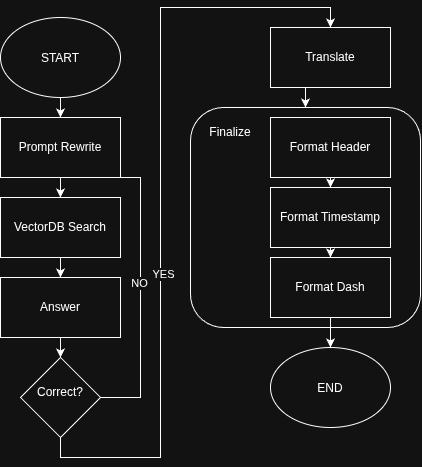

The diagram above was exported from draw.io. Its source (the exported page's mxGraphModel, read from the mxfile embedded in the PNG):
<mxGraphModel dx="860" dy="1569" grid="1" gridSize="10" guides="1" tooltips="1" connect="1" arrows="1" fold="1" page="1" pageScale="1" pageWidth="850" pageHeight="1100" math="0" shadow="0">
  <root>
    <mxCell id="0" />
    <mxCell id="1" parent="0" />
    <mxCell id="vzJQhIn6dmN9xgVPn9Sf-6" edge="1" parent="1" source="vzJQhIn6dmN9xgVPn9Sf-1" style="edgeStyle=orthogonalEdgeStyle;rounded=0;orthogonalLoop=1;jettySize=auto;html=1;exitX=0.5;exitY=1;exitDx=0;exitDy=0;entryX=0.5;entryY=0;entryDx=0;entryDy=0;" target="vzJQhIn6dmN9xgVPn9Sf-2">
      <mxGeometry relative="1" as="geometry" />
    </mxCell>
    <mxCell id="vzJQhIn6dmN9xgVPn9Sf-1" parent="1" style="rounded=0;whiteSpace=wrap;html=1;" value="Prompt Rewrite" vertex="1">
      <mxGeometry height="60" width="120" x="200" y="40" as="geometry" />
    </mxCell>
    <mxCell id="vzJQhIn6dmN9xgVPn9Sf-7" edge="1" parent="1" source="vzJQhIn6dmN9xgVPn9Sf-2" style="edgeStyle=orthogonalEdgeStyle;rounded=0;orthogonalLoop=1;jettySize=auto;html=1;exitX=0.5;exitY=1;exitDx=0;exitDy=0;entryX=0.5;entryY=0;entryDx=0;entryDy=0;" target="vzJQhIn6dmN9xgVPn9Sf-3">
      <mxGeometry relative="1" as="geometry" />
    </mxCell>
    <mxCell id="vzJQhIn6dmN9xgVPn9Sf-2" parent="1" style="rounded=0;whiteSpace=wrap;html=1;" value="VectorDB Search" vertex="1">
      <mxGeometry height="60" width="120" x="200" y="120" as="geometry" />
    </mxCell>
    <mxCell id="vzJQhIn6dmN9xgVPn9Sf-9" edge="1" parent="1" source="vzJQhIn6dmN9xgVPn9Sf-3" style="edgeStyle=orthogonalEdgeStyle;rounded=0;orthogonalLoop=1;jettySize=auto;html=1;exitX=0.5;exitY=1;exitDx=0;exitDy=0;entryX=0.5;entryY=0;entryDx=0;entryDy=0;" target="vzJQhIn6dmN9xgVPn9Sf-8">
      <mxGeometry relative="1" as="geometry" />
    </mxCell>
    <mxCell id="vzJQhIn6dmN9xgVPn9Sf-3" parent="1" style="rounded=0;whiteSpace=wrap;html=1;" value="Answer" vertex="1">
      <mxGeometry height="60" width="120" x="200" y="200" as="geometry" />
    </mxCell>
    <mxCell id="vzJQhIn6dmN9xgVPn9Sf-17" edge="1" parent="1" source="vzJQhIn6dmN9xgVPn9Sf-4" style="edgeStyle=orthogonalEdgeStyle;rounded=0;orthogonalLoop=1;jettySize=auto;html=1;exitX=0.5;exitY=1;exitDx=0;exitDy=0;entryX=0.5;entryY=0;entryDx=0;entryDy=0;" target="vzJQhIn6dmN9xgVPn9Sf-16">
      <mxGeometry relative="1" as="geometry" />
    </mxCell>
    <mxCell id="vzJQhIn6dmN9xgVPn9Sf-4" parent="1" style="rounded=0;whiteSpace=wrap;html=1;" value="Translate" vertex="1">
      <mxGeometry height="60" width="120" x="470" y="-50" as="geometry" />
    </mxCell>
    <mxCell id="vzJQhIn6dmN9xgVPn9Sf-10" edge="1" parent="1" source="vzJQhIn6dmN9xgVPn9Sf-8" style="edgeStyle=orthogonalEdgeStyle;rounded=0;orthogonalLoop=1;jettySize=auto;html=1;exitX=0.5;exitY=1;exitDx=0;exitDy=0;entryX=0.5;entryY=0;entryDx=0;entryDy=0;" target="vzJQhIn6dmN9xgVPn9Sf-4">
      <mxGeometry relative="1" as="geometry">
        <Array as="points">
          <mxPoint x="260" y="380" />
          <mxPoint x="360" y="380" />
          <mxPoint x="360" y="-70" />
          <mxPoint x="530" y="-70" />
        </Array>
      </mxGeometry>
    </mxCell>
    <mxCell id="vzJQhIn6dmN9xgVPn9Sf-11" connectable="0" parent="vzJQhIn6dmN9xgVPn9Sf-10" style="edgeLabel;html=1;align=center;verticalAlign=middle;resizable=0;points=[];" value="YES" vertex="1">
      <mxGeometry relative="1" x="-0.2" y="-2" as="geometry">
        <mxPoint as="offset" />
      </mxGeometry>
    </mxCell>
    <mxCell id="vzJQhIn6dmN9xgVPn9Sf-13" edge="1" parent="1" source="vzJQhIn6dmN9xgVPn9Sf-8" style="edgeStyle=orthogonalEdgeStyle;rounded=0;orthogonalLoop=1;jettySize=auto;html=1;exitX=1;exitY=0.5;exitDx=0;exitDy=0;entryX=0.5;entryY=0;entryDx=0;entryDy=0;" target="vzJQhIn6dmN9xgVPn9Sf-2">
      <mxGeometry relative="1" as="geometry">
        <Array as="points">
          <mxPoint x="340" y="320" />
          <mxPoint x="340" y="100" />
          <mxPoint x="260" y="100" />
        </Array>
      </mxGeometry>
    </mxCell>
    <mxCell id="vzJQhIn6dmN9xgVPn9Sf-15" connectable="0" parent="vzJQhIn6dmN9xgVPn9Sf-13" style="edgeLabel;html=1;align=center;verticalAlign=middle;resizable=0;points=[];" value="NO" vertex="1">
      <mxGeometry relative="1" x="-0.1389" y="2" as="geometry">
        <mxPoint as="offset" />
      </mxGeometry>
    </mxCell>
    <mxCell id="vzJQhIn6dmN9xgVPn9Sf-8" parent="1" style="rhombus;whiteSpace=wrap;html=1;shapeInside=1;" value="Correct?" vertex="1">
      <mxGeometry height="80" width="80" x="220" y="280" as="geometry" />
    </mxCell>
    <mxCell id="vzJQhIn6dmN9xgVPn9Sf-16" parent="1" style="rounded=1;whiteSpace=wrap;html=1;" value="" vertex="1">
      <mxGeometry height="220" width="230" x="390" y="30" as="geometry" />
    </mxCell>
    <mxCell id="vzJQhIn6dmN9xgVPn9Sf-22" edge="1" parent="1" source="vzJQhIn6dmN9xgVPn9Sf-18" style="edgeStyle=orthogonalEdgeStyle;rounded=0;orthogonalLoop=1;jettySize=auto;html=1;exitX=0.5;exitY=1;exitDx=0;exitDy=0;entryX=0.5;entryY=0;entryDx=0;entryDy=0;" target="vzJQhIn6dmN9xgVPn9Sf-19">
      <mxGeometry relative="1" as="geometry" />
    </mxCell>
    <mxCell id="vzJQhIn6dmN9xgVPn9Sf-18" parent="1" style="rounded=0;whiteSpace=wrap;html=1;" value="Format Header" vertex="1">
      <mxGeometry height="60" width="120" x="470" y="40" as="geometry" />
    </mxCell>
    <mxCell id="vzJQhIn6dmN9xgVPn9Sf-24" edge="1" parent="1" source="vzJQhIn6dmN9xgVPn9Sf-19" style="edgeStyle=orthogonalEdgeStyle;rounded=0;orthogonalLoop=1;jettySize=auto;html=1;exitX=0.5;exitY=1;exitDx=0;exitDy=0;entryX=0.5;entryY=0;entryDx=0;entryDy=0;" target="vzJQhIn6dmN9xgVPn9Sf-20">
      <mxGeometry relative="1" as="geometry" />
    </mxCell>
    <mxCell id="vzJQhIn6dmN9xgVPn9Sf-19" parent="1" style="rounded=0;whiteSpace=wrap;html=1;" value="Format Timestamp" vertex="1">
      <mxGeometry height="60" width="120" x="470" y="110" as="geometry" />
    </mxCell>
    <mxCell id="vzJQhIn6dmN9xgVPn9Sf-26" edge="1" parent="1" source="vzJQhIn6dmN9xgVPn9Sf-20" style="edgeStyle=orthogonalEdgeStyle;rounded=0;orthogonalLoop=1;jettySize=auto;html=1;exitX=0.5;exitY=1;exitDx=0;exitDy=0;entryX=0.5;entryY=0;entryDx=0;entryDy=0;" target="vzJQhIn6dmN9xgVPn9Sf-25">
      <mxGeometry relative="1" as="geometry" />
    </mxCell>
    <mxCell id="vzJQhIn6dmN9xgVPn9Sf-20" parent="1" style="rounded=0;whiteSpace=wrap;html=1;" value="Format Dash" vertex="1">
      <mxGeometry height="60" width="120" x="470" y="180" as="geometry" />
    </mxCell>
    <mxCell id="vzJQhIn6dmN9xgVPn9Sf-21" parent="1" style="text;html=1;whiteSpace=wrap;strokeColor=none;fillColor=none;align=center;verticalAlign=middle;rounded=0;" value="Finalize" vertex="1">
      <mxGeometry height="30" width="60" x="400" y="40" as="geometry" />
    </mxCell>
    <mxCell id="vzJQhIn6dmN9xgVPn9Sf-25" parent="1" style="ellipse;whiteSpace=wrap;html=1;shapeInside=1;" value="END" vertex="1">
      <mxGeometry height="80" width="120" x="470" y="270" as="geometry" />
    </mxCell>
    <mxCell id="vzJQhIn6dmN9xgVPn9Sf-28" edge="1" parent="1" source="vzJQhIn6dmN9xgVPn9Sf-27" style="edgeStyle=orthogonalEdgeStyle;rounded=0;orthogonalLoop=1;jettySize=auto;html=1;exitX=0.5;exitY=1;exitDx=0;exitDy=0;entryX=0.5;entryY=0;entryDx=0;entryDy=0;" target="vzJQhIn6dmN9xgVPn9Sf-1">
      <mxGeometry relative="1" as="geometry" />
    </mxCell>
    <mxCell id="vzJQhIn6dmN9xgVPn9Sf-27" parent="1" style="ellipse;whiteSpace=wrap;html=1;shapeInside=1;" value="START" vertex="1">
      <mxGeometry height="80" width="120" x="200" y="-60" as="geometry" />
    </mxCell>
  </root>
</mxGraphModel>